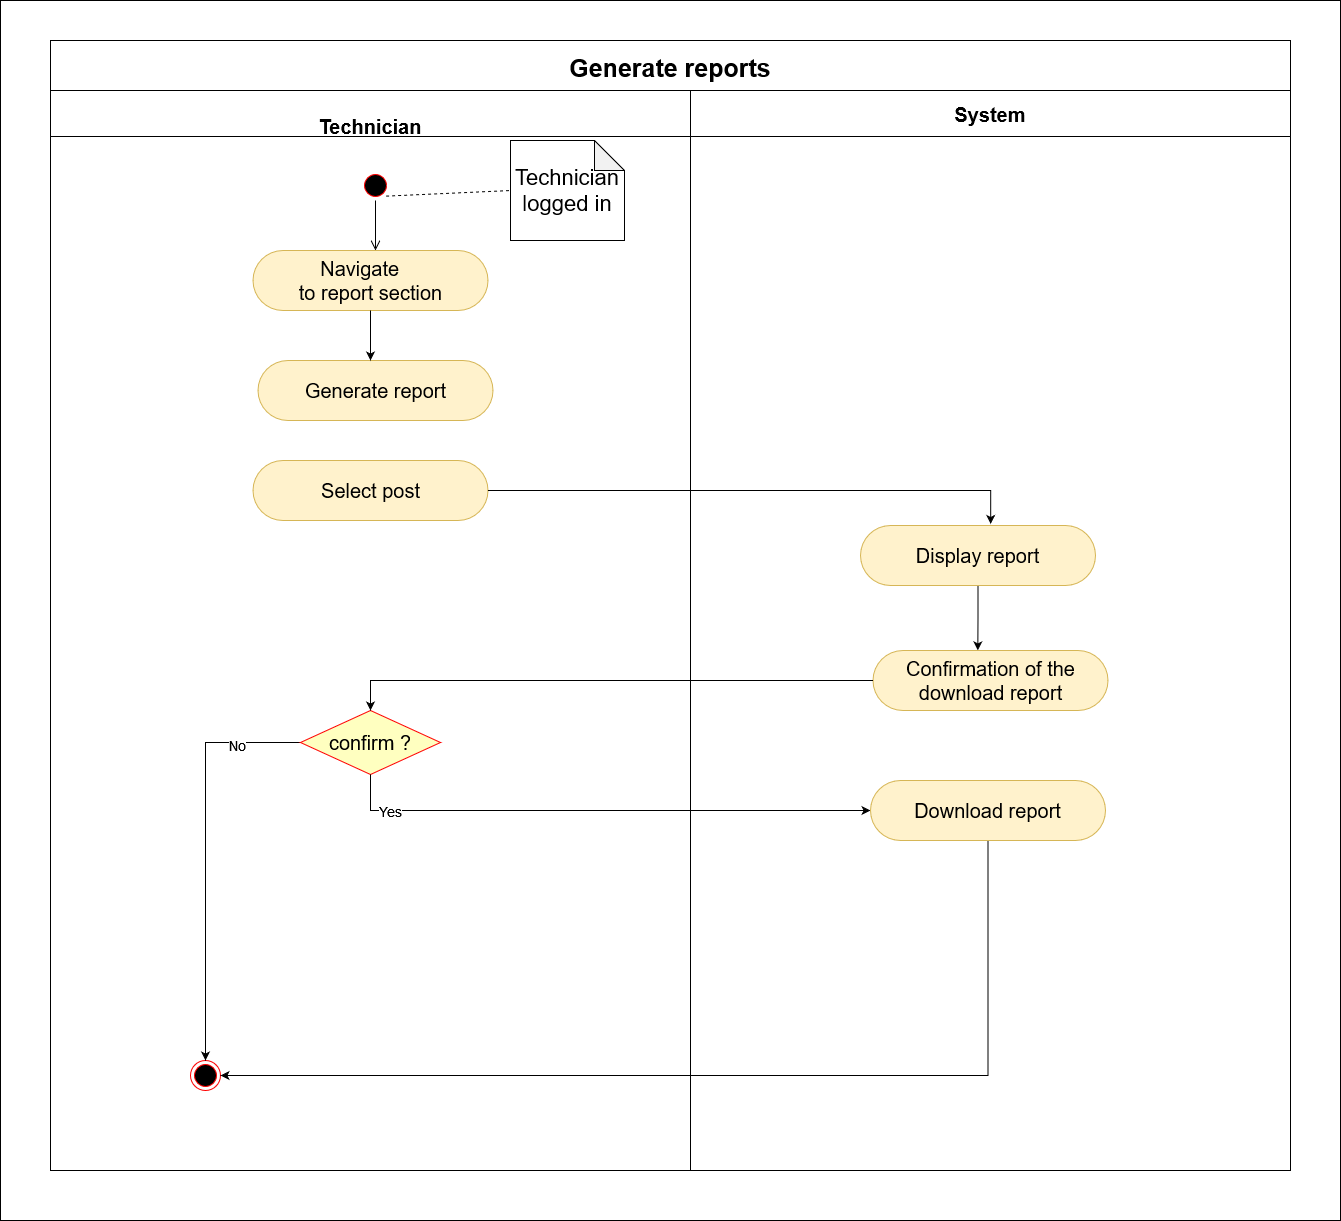

The diagram above was exported from draw.io. Its source (the exported page's mxGraphModel, read from the mxfile embedded in the PNG):
<mxGraphModel dx="2249" dy="744" grid="1" gridSize="10" guides="1" tooltips="1" connect="1" arrows="1" fold="1" page="1" pageScale="1" pageWidth="827" pageHeight="1169" math="0" shadow="0">
  <root>
    <mxCell id="0" />
    <mxCell id="1" parent="0" />
    <mxCell id="EWQ82VopCIbfPgSY4_HY-1" value="Generate reports" style="swimlane;childLayout=stackLayout;resizeParent=1;resizeParentMax=0;startSize=50;fontSize=25;swimlaneFillColor=none;fillColor=default;" parent="1" vertex="1">
      <mxGeometry x="-370" y="40" width="1240" height="1130" as="geometry" />
    </mxCell>
    <mxCell id="EWQ82VopCIbfPgSY4_HY-3" value="&#10;Technician" style="swimlane;startSize=46;fontSize=20;" parent="EWQ82VopCIbfPgSY4_HY-1" vertex="1">
      <mxGeometry y="50" width="640" height="1080" as="geometry">
        <mxRectangle y="36" width="50" height="1234" as="alternateBounds" />
      </mxGeometry>
    </mxCell>
    <mxCell id="EWQ82VopCIbfPgSY4_HY-4" value="" style="ellipse;html=1;shape=startState;fillColor=#000000;strokeColor=#ff0000;fontSize=20;" parent="EWQ82VopCIbfPgSY4_HY-3" vertex="1">
      <mxGeometry x="310" y="80" width="30" height="30" as="geometry" />
    </mxCell>
    <mxCell id="EWQ82VopCIbfPgSY4_HY-5" value="" style="edgeStyle=orthogonalEdgeStyle;html=1;verticalAlign=bottom;endArrow=open;endSize=8;strokeColor=#000000;rounded=0;fontSize=20;exitX=0.5;exitY=1;exitDx=0;exitDy=0;" parent="EWQ82VopCIbfPgSY4_HY-3" source="EWQ82VopCIbfPgSY4_HY-4" edge="1">
      <mxGeometry relative="1" as="geometry">
        <mxPoint x="325" y="160" as="targetPoint" />
        <mxPoint x="705" y="100" as="sourcePoint" />
      </mxGeometry>
    </mxCell>
    <mxCell id="EWQ82VopCIbfPgSY4_HY-6" value="&lt;p style=&quot;text-indent:-.25in;mso-list:l0 level1 lfo1&quot; class=&quot;MsoListParagraph&quot;&gt;&lt;span style=&quot;font-variant-numeric: normal; font-variant-east-asian: normal; font-stretch: normal; font-size: 7pt; line-height: normal; font-family: &amp;quot;Times New Roman&amp;quot;;&quot;&gt;&amp;nbsp;&lt;/span&gt;Navigate&lt;br&gt;to report section&lt;/p&gt;" style="rounded=1;whiteSpace=wrap;html=1;fontSize=20;arcSize=50;fillColor=#fff2cc;strokeColor=#d6b656;" parent="EWQ82VopCIbfPgSY4_HY-3" vertex="1">
      <mxGeometry x="202.5" y="160" width="235" height="60" as="geometry" />
    </mxCell>
    <mxCell id="EWQ82VopCIbfPgSY4_HY-7" value="Technician logged in" style="shape=note;whiteSpace=wrap;html=1;backgroundOutline=1;darkOpacity=0.05;fontSize=22;" parent="EWQ82VopCIbfPgSY4_HY-3" vertex="1">
      <mxGeometry x="460" y="50" width="114" height="100" as="geometry" />
    </mxCell>
    <mxCell id="EWQ82VopCIbfPgSY4_HY-8" value="" style="endArrow=none;dashed=1;html=1;rounded=0;exitX=1;exitY=1;exitDx=0;exitDy=0;entryX=0;entryY=0.5;entryDx=0;entryDy=0;entryPerimeter=0;fontSize=22;" parent="EWQ82VopCIbfPgSY4_HY-3" source="EWQ82VopCIbfPgSY4_HY-4" target="EWQ82VopCIbfPgSY4_HY-7" edge="1">
      <mxGeometry width="50" height="50" relative="1" as="geometry">
        <mxPoint x="282.5" y="110" as="sourcePoint" />
        <mxPoint x="-6311.499999999999" y="-138" as="targetPoint" />
      </mxGeometry>
    </mxCell>
    <mxCell id="EWQ82VopCIbfPgSY4_HY-9" value="" style="ellipse;html=1;shape=endState;fillColor=#000000;strokeColor=#ff0000;fontSize=20;direction=west;" parent="EWQ82VopCIbfPgSY4_HY-3" vertex="1">
      <mxGeometry x="140" y="970" width="30" height="30" as="geometry" />
    </mxCell>
    <mxCell id="EWQ82VopCIbfPgSY4_HY-10" style="edgeStyle=orthogonalEdgeStyle;rounded=0;orthogonalLoop=1;jettySize=auto;html=1;exitX=0.5;exitY=1;exitDx=0;exitDy=0;entryX=0.5;entryY=0;entryDx=0;entryDy=0;" parent="EWQ82VopCIbfPgSY4_HY-3" target="EWQ82VopCIbfPgSY4_HY-16" edge="1">
      <mxGeometry relative="1" as="geometry">
        <mxPoint x="320" y="630" as="sourcePoint" />
      </mxGeometry>
    </mxCell>
    <mxCell id="EWQ82VopCIbfPgSY4_HY-13" value="Select post" style="rounded=1;whiteSpace=wrap;html=1;fontSize=20;arcSize=50;fillColor=#fff2cc;strokeColor=#d6b656;" parent="EWQ82VopCIbfPgSY4_HY-3" vertex="1">
      <mxGeometry x="202.5" y="370" width="235" height="60" as="geometry" />
    </mxCell>
    <mxCell id="EWQ82VopCIbfPgSY4_HY-35" style="edgeStyle=orthogonalEdgeStyle;rounded=0;orthogonalLoop=1;jettySize=auto;html=1;exitX=0;exitY=0.5;exitDx=0;exitDy=0;entryX=0.5;entryY=1;entryDx=0;entryDy=0;fontSize=14;" parent="EWQ82VopCIbfPgSY4_HY-3" source="EWQ82VopCIbfPgSY4_HY-16" target="EWQ82VopCIbfPgSY4_HY-9" edge="1">
      <mxGeometry relative="1" as="geometry" />
    </mxCell>
    <mxCell id="EWQ82VopCIbfPgSY4_HY-36" value="No" style="edgeLabel;html=1;align=center;verticalAlign=middle;resizable=0;points=[];fontSize=14;" parent="EWQ82VopCIbfPgSY4_HY-35" connectable="0" vertex="1">
      <mxGeometry x="-0.6893" y="2" relative="1" as="geometry">
        <mxPoint as="offset" />
      </mxGeometry>
    </mxCell>
    <mxCell id="EWQ82VopCIbfPgSY4_HY-16" value="confirm ?" style="rhombus;whiteSpace=wrap;html=1;fillColor=#ffffc0;strokeColor=#ff0000;fontSize=20;" parent="EWQ82VopCIbfPgSY4_HY-3" vertex="1">
      <mxGeometry x="250" y="620" width="140" height="64" as="geometry" />
    </mxCell>
    <mxCell id="EWQ82VopCIbfPgSY4_HY-18" value="Generate report" style="rounded=1;whiteSpace=wrap;html=1;fontSize=20;arcSize=50;fillColor=#fff2cc;strokeColor=#d6b656;" parent="EWQ82VopCIbfPgSY4_HY-3" vertex="1">
      <mxGeometry x="207.5" y="270" width="235" height="60" as="geometry" />
    </mxCell>
    <mxCell id="EWQ82VopCIbfPgSY4_HY-2" style="edgeStyle=orthogonalEdgeStyle;rounded=0;orthogonalLoop=1;jettySize=auto;html=1;exitX=0.5;exitY=1;exitDx=0;exitDy=0;" parent="EWQ82VopCIbfPgSY4_HY-3" source="EWQ82VopCIbfPgSY4_HY-6" edge="1">
      <mxGeometry relative="1" as="geometry">
        <mxPoint x="320" y="270" as="targetPoint" />
        <mxPoint x="460" y="380" as="sourcePoint" />
      </mxGeometry>
    </mxCell>
    <mxCell id="EWQ82VopCIbfPgSY4_HY-24" style="edgeStyle=orthogonalEdgeStyle;rounded=0;orthogonalLoop=1;jettySize=auto;html=1;exitX=1;exitY=0.5;exitDx=0;exitDy=0;entryX=0.554;entryY=-0.026;entryDx=0;entryDy=0;entryPerimeter=0;" parent="EWQ82VopCIbfPgSY4_HY-1" source="EWQ82VopCIbfPgSY4_HY-13" target="EWQ82VopCIbfPgSY4_HY-19" edge="1">
      <mxGeometry relative="1" as="geometry">
        <mxPoint x="940" y="480" as="targetPoint" />
      </mxGeometry>
    </mxCell>
    <mxCell id="EWQ82VopCIbfPgSY4_HY-27" style="edgeStyle=orthogonalEdgeStyle;rounded=0;orthogonalLoop=1;jettySize=auto;html=1;exitX=0.5;exitY=1;exitDx=0;exitDy=0;entryX=0;entryY=0.5;entryDx=0;entryDy=0;fontSize=14;" parent="EWQ82VopCIbfPgSY4_HY-1" source="EWQ82VopCIbfPgSY4_HY-16" target="EWQ82VopCIbfPgSY4_HY-22" edge="1">
      <mxGeometry relative="1" as="geometry" />
    </mxCell>
    <mxCell id="EWQ82VopCIbfPgSY4_HY-34" value="&lt;font style=&quot;font-size: 14px;&quot;&gt;Yes&lt;/font&gt;" style="edgeLabel;html=1;align=center;verticalAlign=middle;resizable=0;points=[];" parent="EWQ82VopCIbfPgSY4_HY-27" connectable="0" vertex="1">
      <mxGeometry x="-0.7958" relative="1" as="geometry">
        <mxPoint as="offset" />
      </mxGeometry>
    </mxCell>
    <mxCell id="EWQ82VopCIbfPgSY4_HY-28" style="edgeStyle=orthogonalEdgeStyle;rounded=0;orthogonalLoop=1;jettySize=auto;html=1;exitX=0.5;exitY=1;exitDx=0;exitDy=0;entryX=0;entryY=0.5;entryDx=0;entryDy=0;fontSize=14;" parent="EWQ82VopCIbfPgSY4_HY-1" source="EWQ82VopCIbfPgSY4_HY-22" target="EWQ82VopCIbfPgSY4_HY-9" edge="1">
      <mxGeometry relative="1" as="geometry">
        <mxPoint x="930" y="1030" as="sourcePoint" />
      </mxGeometry>
    </mxCell>
    <mxCell id="EWQ82VopCIbfPgSY4_HY-17" value="System" style="swimlane;startSize=46;fontSize=20;gradientColor=none;strokeColor=#000000;" parent="EWQ82VopCIbfPgSY4_HY-1" vertex="1">
      <mxGeometry x="640" y="50" width="600" height="1080" as="geometry" />
    </mxCell>
    <mxCell id="EWQ82VopCIbfPgSY4_HY-32" style="edgeStyle=orthogonalEdgeStyle;rounded=0;orthogonalLoop=1;jettySize=auto;html=1;exitX=0.5;exitY=1;exitDx=0;exitDy=0;entryX=0.446;entryY=-0.002;entryDx=0;entryDy=0;entryPerimeter=0;" parent="EWQ82VopCIbfPgSY4_HY-17" source="EWQ82VopCIbfPgSY4_HY-19" target="EWQ82VopCIbfPgSY4_HY-15" edge="1">
      <mxGeometry relative="1" as="geometry" />
    </mxCell>
    <mxCell id="EWQ82VopCIbfPgSY4_HY-19" value="Display report" style="rounded=1;whiteSpace=wrap;html=1;fontSize=20;arcSize=50;fillColor=#fff2cc;strokeColor=#d6b656;" parent="EWQ82VopCIbfPgSY4_HY-17" vertex="1">
      <mxGeometry x="170" y="435" width="235" height="60" as="geometry" />
    </mxCell>
    <mxCell id="EWQ82VopCIbfPgSY4_HY-22" value="Download report" style="rounded=1;whiteSpace=wrap;html=1;fontSize=20;arcSize=50;fillColor=#fff2cc;strokeColor=#d6b656;" parent="EWQ82VopCIbfPgSY4_HY-17" vertex="1">
      <mxGeometry x="180" y="690" width="235" height="60" as="geometry" />
    </mxCell>
    <mxCell id="EWQ82VopCIbfPgSY4_HY-15" value="Confirmation of the download report" style="rounded=1;whiteSpace=wrap;html=1;fontSize=20;arcSize=50;fillColor=#fff2cc;strokeColor=#d6b656;" parent="EWQ82VopCIbfPgSY4_HY-17" vertex="1">
      <mxGeometry x="182.5" y="560" width="235" height="60" as="geometry" />
    </mxCell>
    <mxCell id="EWQ82VopCIbfPgSY4_HY-33" style="edgeStyle=orthogonalEdgeStyle;rounded=0;orthogonalLoop=1;jettySize=auto;html=1;exitX=0;exitY=0.5;exitDx=0;exitDy=0;entryX=0.5;entryY=0;entryDx=0;entryDy=0;" parent="EWQ82VopCIbfPgSY4_HY-1" source="EWQ82VopCIbfPgSY4_HY-15" target="EWQ82VopCIbfPgSY4_HY-16" edge="1">
      <mxGeometry relative="1" as="geometry" />
    </mxCell>
    <mxCell id="EWQ82VopCIbfPgSY4_HY-29" value="" style="rounded=0;whiteSpace=wrap;html=1;fillColor=none;" parent="1" vertex="1">
      <mxGeometry x="-420" width="1340" height="1220" as="geometry" />
    </mxCell>
  </root>
</mxGraphModel>